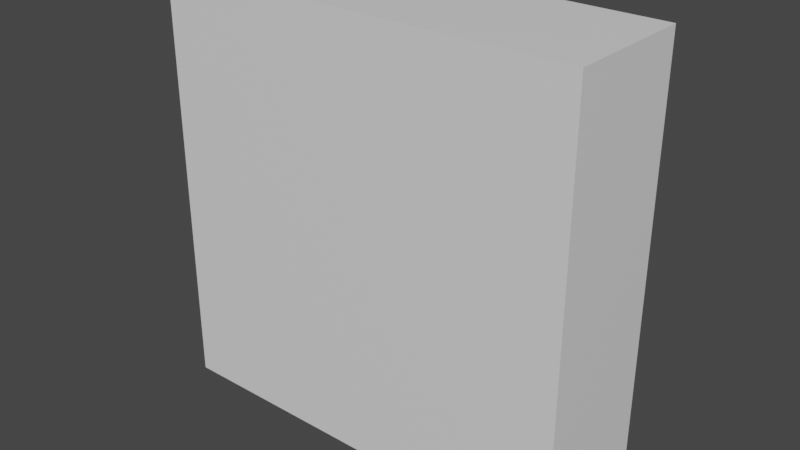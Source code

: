 # Source: target.blend  (saved by Blender 3.5.10; exported with 4.5.12 LTS)
import bpy
from mathutils import Matrix  # noqa: F401  (used for matrix-valued properties, if any)

bpy.ops.wm.read_factory_settings(use_empty=True)
scene = bpy.context.scene
scene.name = 'Scene'

# ---- collections
col_collection = bpy.data.collections.new('Collection'); scene.collection.children.link(col_collection)

# ---- materials (node trees are filled in below, after node groups)
mat_material = bpy.data.materials.new('Material')
mat_material.alpha_threshold = 0.0
mat_material.use_transparent_shadow = False
mat_material.roughness = 0.5
mat_material.line_color = (0.0, 0.0, 0.0, 1.0)

# ---- material node trees
mat_material.use_nodes = True; mat_material.node_tree.nodes.clear()
_N = mat_material.node_tree.nodes; _L = mat_material.node_tree.links
n0 = _N.new('ShaderNodeOutputMaterial'); n0.name = 'Material Output'; n0.location = (300, 300)
n1 = _N.new('ShaderNodeBsdfPrincipled'); n1.name = 'Principled BSDF'; n1.location = (10, 300)
n1.distribution = 'GGX'
n1.subsurface_method = 'RANDOM_WALK_SKIN'
n1.inputs[3].default_value = 1.45
n1.inputs[27].default_value = (0.0, 0.0, 0.0, 1.0)
n1.inputs[28].default_value = 1.0
_L.new(n1.outputs[0], n0.inputs[0])
n0.is_active_output = True

# ---- world
world_world = bpy.data.worlds.new('World'); scene.world = world_world
world_world.use_nodes = True; world_world.node_tree.nodes.clear()
_N = world_world.node_tree.nodes; _L = world_world.node_tree.links
n0 = _N.new('ShaderNodeOutputWorld'); n0.name = 'World Output'; n0.location = (300, 300)
n1 = _N.new('ShaderNodeBackground'); n1.name = 'Background'; n1.location = (10, 300)
n1.inputs[0].default_value = (0.05088, 0.05088, 0.05088, 1.0)
_L.new(n1.outputs[0], n0.inputs[0])
n0.is_active_output = True
world_world.color = (0.05088, 0.05088, 0.05088)
world_world.use_sun_shadow = False
world_world.sun_shadow_jitter_overblur = 0.0

# ---- meshes
me_cube = bpy.data.meshes.new('Cube')
me_cube.from_pydata([(1.0, 0.3065, 2.0), (1.0, 0.3065, 0.0), (1.0, -0.3065, 2.0), (1.0, -0.3065, 0.0), (-1.0, 0.3065, 2.0), (-1.0, 0.3065, 0.0), (-1.0, -0.3065, 2.0), (-1.0, -0.3065, 0.0)], [], [(0, 4, 6, 2), (3, 2, 6, 7), (7, 6, 4, 5), (5, 1, 3, 7), (1, 0, 2, 3), (5, 4, 0, 1)])
_uv = me_cube.uv_layers.new(name='UVMap')
_uv.uv.foreach_set('vector', [0.625, 0.5, 0.875, 0.5, 0.875, 0.75, 0.625, 0.75, 0.375, 0.75, 0.625, 0.75, 0.625, 1.0, 0.375, 1.0, 0.375, 0.0, 0.625, 0.0, 0.625, 0.25, 0.375, 0.25, 0.125, 0.5, 0.375, 0.5, 0.375, 0.75, 0.125, 0.75, 0.375, 0.5, 0.625, 0.5, 0.625, 0.75, 0.375, 0.75, 0.375, 0.25, 0.625, 0.25, 0.625, 0.5, 0.375, 0.5])
me_cube.materials.append(mat_material)
me_cube.use_mirror_vertex_groups = False
me_cube.update()

# ---- objects
ob_cube = bpy.data.objects.new('Cube', me_cube)

# ---- transforms, parenting, visibility, modifiers, constraints
ob_cube.location = (0.0, 0.0, 0.0)
ob_cube.lock_rotations_4d = False
ob_cube.empty_display_type = 'ARROWS'
ob_cube.lineart.crease_threshold = 0.0

# ---- collection membership
col_collection.objects.link(ob_cube)

# ---- scene / render settings (as saved in the file)
scene.frame_start = 1; scene.frame_end = 250; scene.frame_set(1)
scene.render.engine = 'BLENDER_EEVEE_NEXT'
scene.cycles.sampling_pattern = 'TABULATED_SOBOL'
scene.view_settings.view_transform = 'Filmic'
bpy.context.view_layer.update()

# ---- added for rendering (the .blend has no active camera and no usable light): camera, sun
cam_auto = bpy.data.cameras.new('AutoCamera')
cam_auto.lens = 50.0
cam_auto.sensor_width = 36.0
cam_auto.clip_end = 1000.0
ob_auto_camera = bpy.data.objects.new('AutoCamera', cam_auto)
scene.collection.objects.link(ob_auto_camera)
ob_auto_camera.location = (2.67767, -3.2132, 3.14214)
ob_auto_camera.rotation_euler = (1.09748, -7.21219e-08, 0.694738)
scene.camera = ob_auto_camera
light_auto_sun = bpy.data.lights.new('AutoSun', 'SUN')
light_auto_sun.energy = 3.0
light_auto_sun.angle = 0.0523599
ob_auto_sun = bpy.data.objects.new('AutoSun', light_auto_sun)
scene.collection.objects.link(ob_auto_sun)
ob_auto_sun.rotation_euler = (0.872665, 0.174533, 0.523599)
bpy.context.view_layer.update()
